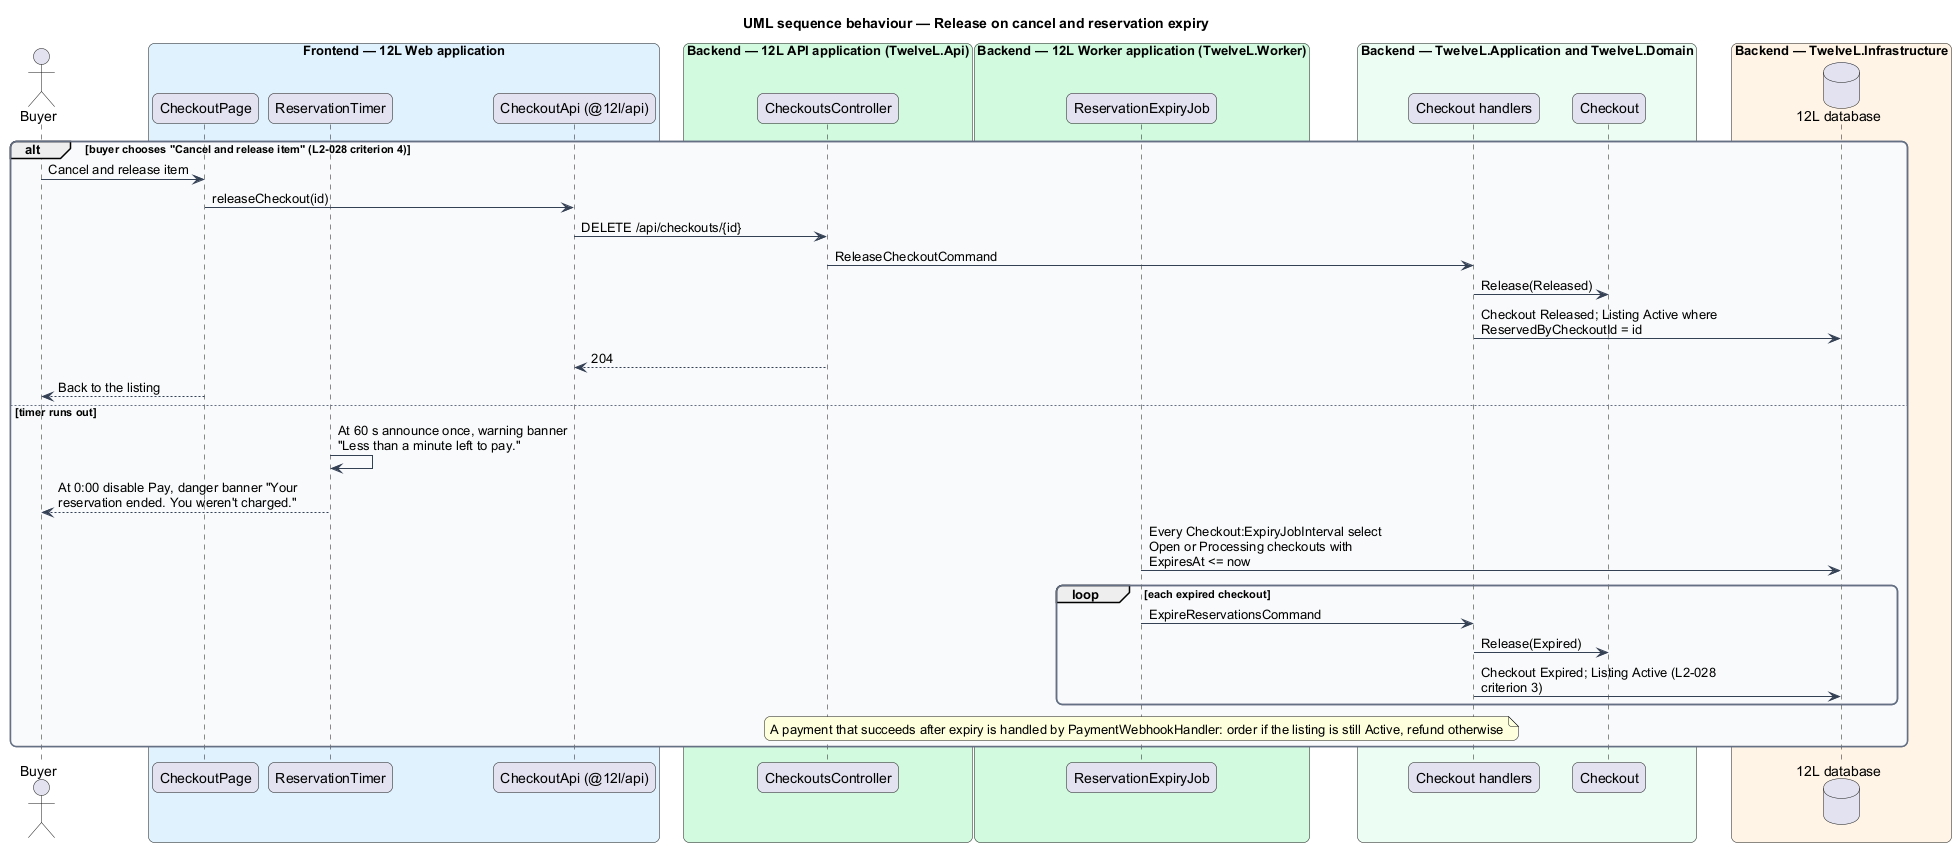

The diagram above was rendered by PlantUML. Its source (embedded in the PNG):
@startuml
title UML sequence behaviour — Release on cancel and reservation expiry
skinparam backgroundColor #FFFFFF
skinparam shadowing false
skinparam roundcorner 12
skinparam defaultFontName Arial
skinparam ArrowColor #344054
skinparam rectangle {
  BorderColor #344054
  FontColor #101828
}
skinparam package {
  BorderColor #667085
  FontColor #101828
  BackgroundColor #F9FAFB
}
skinparam sequenceMessageAlign left
skinparam maxMessageSize 260
actor "Buyer" as actor
box "Frontend — 12L Web application" #E0F2FE
  participant "CheckoutPage" as page
  participant "ReservationTimer" as timer
  participant "CheckoutApi (@12l/api)" as client
end box
box "Backend — 12L API application (TwelveL.Api)" #D1FADF
  participant "CheckoutsController" as ctrl
end box
box "Backend — 12L Worker application (TwelveL.Worker)" #D1FADF
  participant "ReservationExpiryJob" as job
end box
box "Backend — TwelveL.Application and TwelveL.Domain" #ECFDF3
  participant "Checkout handlers" as h
  participant "Checkout" as co
end box
box "Backend — TwelveL.Infrastructure" #FFF4E5
  database "12L database" as db
end box
alt buyer chooses "Cancel and release item" (L2-028 criterion 4)
  actor -> page : Cancel and release item
  page -> client : releaseCheckout(id)
  client -> ctrl : DELETE /api/checkouts/{id}
  ctrl -> h : ReleaseCheckoutCommand
  h -> co : Release(Released)
  h -> db : Checkout Released; Listing Active where ReservedByCheckoutId = id
  ctrl --> client : 204
  page --> actor : Back to the listing
else timer runs out
  timer -> timer : At 60 s announce once, warning banner "Less than a minute left to pay."
  timer --> actor : At 0:00 disable Pay, danger banner "Your reservation ended. You weren't charged."
  job -> db : Every Checkout:ExpiryJobInterval select Open or Processing checkouts with ExpiresAt <= now
  loop each expired checkout
    job -> h : ExpireReservationsCommand
    h -> co : Release(Expired)
    h -> db : Checkout Expired; Listing Active (L2-028 criterion 3)
  end
  note over job : A payment that succeeds after expiry is handled by PaymentWebhookHandler: order if the listing is still Active, refund otherwise
end
@enduml